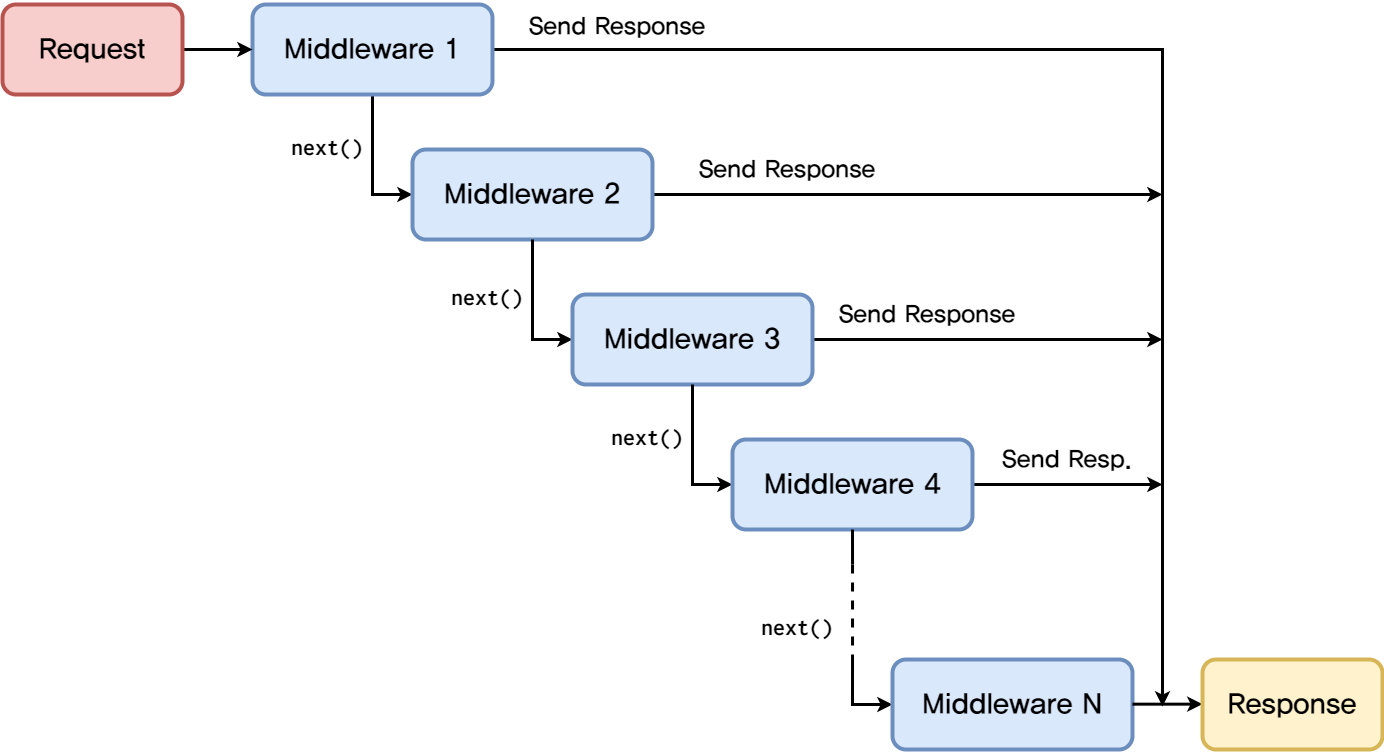

The diagram above was exported from draw.io. Its source (the exported page's mxGraphModel, read from the mxfile embedded in the PNG):
<mxGraphModel dx="2370" dy="1370" grid="1" gridSize="10" guides="1" tooltips="1" connect="1" arrows="1" fold="1" page="1" pageScale="1" pageWidth="1600" pageHeight="900" math="0" shadow="0">
  <root>
    <mxCell id="ZQhg2E8XECNXXweEvz4d-0" />
    <mxCell id="ZQhg2E8XECNXXweEvz4d-1" parent="ZQhg2E8XECNXXweEvz4d-0" />
    <mxCell id="nM4sDIR28Tmgv2vbyp5m-0" value="" style="edgeStyle=orthogonalEdgeStyle;rounded=0;orthogonalLoop=1;jettySize=auto;html=1;strokeWidth=3;fontFamily=-윤고딕330;" parent="ZQhg2E8XECNXXweEvz4d-1" source="nM4sDIR28Tmgv2vbyp5m-1" edge="1">
      <mxGeometry relative="1" as="geometry">
        <mxPoint x="1200" y="780" as="targetPoint" />
      </mxGeometry>
    </mxCell>
    <mxCell id="AMMBXrxVC69B3QYy00vt-2" style="edgeStyle=orthogonalEdgeStyle;rounded=0;orthogonalLoop=1;jettySize=auto;html=1;entryX=0;entryY=0.5;entryDx=0;entryDy=0;strokeWidth=3;fontFamily=-윤고딕330;" edge="1" parent="ZQhg2E8XECNXXweEvz4d-1" source="nM4sDIR28Tmgv2vbyp5m-1" target="AMMBXrxVC69B3QYy00vt-1">
      <mxGeometry relative="1" as="geometry" />
    </mxCell>
    <mxCell id="nM4sDIR28Tmgv2vbyp5m-1" value="&lt;font face=&quot;-윤고딕330&quot; style=&quot;font-size: 28px&quot;&gt;&lt;b&gt;Middleware 1&lt;/b&gt;&lt;/font&gt;" style="rounded=1;whiteSpace=wrap;html=1;strokeWidth=4;fontSize=28;fillColor=#dae8fc;strokeColor=#6c8ebf;perimeterSpacing=0;shadow=0;glass=0;sketch=0;fontFamily=-윤고딕330;" parent="ZQhg2E8XECNXXweEvz4d-1" vertex="1">
      <mxGeometry x="290" y="78" width="240" height="90" as="geometry" />
    </mxCell>
    <mxCell id="AMMBXrxVC69B3QYy00vt-22" style="edgeStyle=orthogonalEdgeStyle;rounded=0;orthogonalLoop=1;jettySize=auto;html=1;strokeWidth=3;" edge="1" parent="ZQhg2E8XECNXXweEvz4d-1" source="AMMBXrxVC69B3QYy00vt-1">
      <mxGeometry relative="1" as="geometry">
        <mxPoint x="1200" y="268" as="targetPoint" />
      </mxGeometry>
    </mxCell>
    <mxCell id="AMMBXrxVC69B3QYy00vt-1" value="&lt;b&gt;Middleware 2&lt;/b&gt;" style="rounded=1;whiteSpace=wrap;html=1;strokeWidth=4;fontSize=28;fillColor=#dae8fc;strokeColor=#6c8ebf;perimeterSpacing=0;shadow=0;glass=0;sketch=0;fontFamily=-윤고딕330;" vertex="1" parent="ZQhg2E8XECNXXweEvz4d-1">
      <mxGeometry x="450" y="223" width="240" height="90" as="geometry" />
    </mxCell>
    <mxCell id="AMMBXrxVC69B3QYy00vt-3" style="edgeStyle=orthogonalEdgeStyle;rounded=0;orthogonalLoop=1;jettySize=auto;html=1;entryX=0;entryY=0.5;entryDx=0;entryDy=0;strokeWidth=3;fontFamily=-윤고딕330;" edge="1" parent="ZQhg2E8XECNXXweEvz4d-1" target="AMMBXrxVC69B3QYy00vt-4">
      <mxGeometry relative="1" as="geometry">
        <mxPoint x="570" y="313" as="sourcePoint" />
        <Array as="points">
          <mxPoint x="570" y="413" />
        </Array>
      </mxGeometry>
    </mxCell>
    <mxCell id="AMMBXrxVC69B3QYy00vt-23" style="edgeStyle=orthogonalEdgeStyle;rounded=0;orthogonalLoop=1;jettySize=auto;html=1;strokeWidth=3;" edge="1" parent="ZQhg2E8XECNXXweEvz4d-1" source="AMMBXrxVC69B3QYy00vt-4">
      <mxGeometry relative="1" as="geometry">
        <mxPoint x="1200" y="413" as="targetPoint" />
      </mxGeometry>
    </mxCell>
    <mxCell id="AMMBXrxVC69B3QYy00vt-4" value="&lt;b&gt;Middleware 3&lt;/b&gt;" style="rounded=1;whiteSpace=wrap;html=1;strokeWidth=4;fontSize=28;fillColor=#dae8fc;strokeColor=#6c8ebf;perimeterSpacing=0;shadow=0;glass=0;sketch=0;fontFamily=-윤고딕330;" vertex="1" parent="ZQhg2E8XECNXXweEvz4d-1">
      <mxGeometry x="610" y="368" width="240" height="90" as="geometry" />
    </mxCell>
    <mxCell id="AMMBXrxVC69B3QYy00vt-6" style="edgeStyle=orthogonalEdgeStyle;rounded=0;orthogonalLoop=1;jettySize=auto;html=1;entryX=0;entryY=0.5;entryDx=0;entryDy=0;strokeWidth=3;fontFamily=-윤고딕330;" edge="1" parent="ZQhg2E8XECNXXweEvz4d-1" target="AMMBXrxVC69B3QYy00vt-7">
      <mxGeometry relative="1" as="geometry">
        <mxPoint x="730.03" y="458" as="sourcePoint" />
        <Array as="points">
          <mxPoint x="730.03" y="558" />
        </Array>
      </mxGeometry>
    </mxCell>
    <mxCell id="AMMBXrxVC69B3QYy00vt-24" style="edgeStyle=orthogonalEdgeStyle;rounded=0;orthogonalLoop=1;jettySize=auto;html=1;strokeWidth=3;" edge="1" parent="ZQhg2E8XECNXXweEvz4d-1" source="AMMBXrxVC69B3QYy00vt-7">
      <mxGeometry relative="1" as="geometry">
        <mxPoint x="1200" y="558" as="targetPoint" />
      </mxGeometry>
    </mxCell>
    <mxCell id="AMMBXrxVC69B3QYy00vt-7" value="&lt;b&gt;Middleware 4&lt;/b&gt;" style="rounded=1;whiteSpace=wrap;html=1;strokeWidth=4;fontSize=28;fillColor=#dae8fc;strokeColor=#6c8ebf;perimeterSpacing=0;shadow=0;glass=0;sketch=0;fontFamily=-윤고딕330;" vertex="1" parent="ZQhg2E8XECNXXweEvz4d-1">
      <mxGeometry x="770" y="513" width="240" height="90" as="geometry" />
    </mxCell>
    <mxCell id="AMMBXrxVC69B3QYy00vt-8" style="edgeStyle=orthogonalEdgeStyle;rounded=0;orthogonalLoop=1;jettySize=auto;html=1;entryX=0;entryY=0.5;entryDx=0;entryDy=0;strokeWidth=3;fontFamily=-윤고딕330;" edge="1" parent="ZQhg2E8XECNXXweEvz4d-1" target="AMMBXrxVC69B3QYy00vt-9">
      <mxGeometry relative="1" as="geometry">
        <mxPoint x="890.03" y="728" as="sourcePoint" />
        <Array as="points">
          <mxPoint x="890.03" y="778" />
        </Array>
      </mxGeometry>
    </mxCell>
    <mxCell id="AMMBXrxVC69B3QYy00vt-9" value="&lt;b&gt;Middleware N&lt;/b&gt;" style="rounded=1;whiteSpace=wrap;html=1;strokeWidth=4;fontSize=28;fillColor=#dae8fc;strokeColor=#6c8ebf;perimeterSpacing=0;shadow=0;glass=0;sketch=0;fontFamily=-윤고딕330;" vertex="1" parent="ZQhg2E8XECNXXweEvz4d-1">
      <mxGeometry x="930" y="733" width="240" height="90" as="geometry" />
    </mxCell>
    <mxCell id="AMMBXrxVC69B3QYy00vt-12" value="" style="endArrow=none;html=1;strokeWidth=3;entryX=0.5;entryY=1;entryDx=0;entryDy=0;fontFamily=-윤고딕330;" edge="1" parent="ZQhg2E8XECNXXweEvz4d-1" target="AMMBXrxVC69B3QYy00vt-7">
      <mxGeometry width="50" height="50" relative="1" as="geometry">
        <mxPoint x="890.03" y="638" as="sourcePoint" />
        <mxPoint x="950.03" y="598" as="targetPoint" />
      </mxGeometry>
    </mxCell>
    <mxCell id="AMMBXrxVC69B3QYy00vt-15" value="" style="endArrow=none;dashed=1;html=1;strokeWidth=3;fontFamily=-윤고딕330;" edge="1" parent="ZQhg2E8XECNXXweEvz4d-1">
      <mxGeometry width="50" height="50" relative="1" as="geometry">
        <mxPoint x="890.03" y="638" as="sourcePoint" />
        <mxPoint x="890.03" y="728" as="targetPoint" />
      </mxGeometry>
    </mxCell>
    <mxCell id="AMMBXrxVC69B3QYy00vt-18" style="edgeStyle=orthogonalEdgeStyle;rounded=0;orthogonalLoop=1;jettySize=auto;html=1;entryX=0;entryY=0.5;entryDx=0;entryDy=0;strokeWidth=3;" edge="1" parent="ZQhg2E8XECNXXweEvz4d-1" source="AMMBXrxVC69B3QYy00vt-17" target="nM4sDIR28Tmgv2vbyp5m-1">
      <mxGeometry relative="1" as="geometry" />
    </mxCell>
    <mxCell id="AMMBXrxVC69B3QYy00vt-17" value="&lt;b&gt;Request&lt;/b&gt;" style="rounded=1;whiteSpace=wrap;html=1;strokeWidth=4;fontSize=28;fillColor=#f8cecc;strokeColor=#b85450;perimeterSpacing=0;shadow=0;glass=0;sketch=0;fontFamily=-윤고딕330;" vertex="1" parent="ZQhg2E8XECNXXweEvz4d-1">
      <mxGeometry x="40" y="78" width="180" height="90" as="geometry" />
    </mxCell>
    <mxCell id="AMMBXrxVC69B3QYy00vt-20" style="edgeStyle=orthogonalEdgeStyle;rounded=0;orthogonalLoop=1;jettySize=auto;html=1;entryX=0;entryY=0.5;entryDx=0;entryDy=0;strokeWidth=3;" edge="1" parent="ZQhg2E8XECNXXweEvz4d-1">
      <mxGeometry relative="1" as="geometry">
        <mxPoint x="1170" y="777.66" as="sourcePoint" />
        <mxPoint x="1240" y="777.66" as="targetPoint" />
      </mxGeometry>
    </mxCell>
    <mxCell id="AMMBXrxVC69B3QYy00vt-21" value="&lt;b&gt;Response&lt;/b&gt;" style="rounded=1;whiteSpace=wrap;html=1;strokeWidth=4;fontSize=28;fillColor=#fff2cc;strokeColor=#d6b656;perimeterSpacing=0;shadow=0;glass=0;sketch=0;fontFamily=-윤고딕330;" vertex="1" parent="ZQhg2E8XECNXXweEvz4d-1">
      <mxGeometry x="1240.03" y="733" width="179.97" height="90" as="geometry" />
    </mxCell>
    <mxCell id="ugQ01mEBfYpTrJus6DAi-0" value="&lt;p&gt;&lt;font style=&quot;font-size: 24px&quot;&gt;next()&lt;/font&gt;&lt;/p&gt;" style="text;html=1;strokeColor=none;fillColor=none;align=center;verticalAlign=middle;whiteSpace=wrap;rounded=0;fontFamily=Inconsolata;fontStyle=1" vertex="1" parent="ZQhg2E8XECNXXweEvz4d-1">
      <mxGeometry x="320" y="200" width="90" height="40" as="geometry" />
    </mxCell>
    <mxCell id="ugQ01mEBfYpTrJus6DAi-1" value="&lt;p&gt;&lt;font style=&quot;font-size: 24px&quot;&gt;next()&lt;/font&gt;&lt;/p&gt;" style="text;html=1;strokeColor=none;fillColor=none;align=center;verticalAlign=middle;whiteSpace=wrap;rounded=0;fontFamily=Inconsolata;fontStyle=1" vertex="1" parent="ZQhg2E8XECNXXweEvz4d-1">
      <mxGeometry x="480" y="350" width="90" height="40" as="geometry" />
    </mxCell>
    <mxCell id="ugQ01mEBfYpTrJus6DAi-2" value="&lt;p&gt;&lt;font style=&quot;font-size: 24px&quot;&gt;next()&lt;/font&gt;&lt;/p&gt;" style="text;html=1;strokeColor=none;fillColor=none;align=center;verticalAlign=middle;whiteSpace=wrap;rounded=0;fontFamily=Inconsolata;fontStyle=1" vertex="1" parent="ZQhg2E8XECNXXweEvz4d-1">
      <mxGeometry x="640" y="490" width="90" height="40" as="geometry" />
    </mxCell>
    <mxCell id="ugQ01mEBfYpTrJus6DAi-3" value="&lt;p&gt;&lt;font style=&quot;font-size: 24px&quot;&gt;next()&lt;/font&gt;&lt;/p&gt;" style="text;html=1;strokeColor=none;fillColor=none;align=center;verticalAlign=middle;whiteSpace=wrap;rounded=0;fontFamily=Inconsolata;fontStyle=1" vertex="1" parent="ZQhg2E8XECNXXweEvz4d-1">
      <mxGeometry x="790" y="680" width="90" height="40" as="geometry" />
    </mxCell>
    <mxCell id="ugQ01mEBfYpTrJus6DAi-4" value="&lt;p&gt;&lt;font style=&quot;font-size: 24px&quot;&gt;Send Response&lt;/font&gt;&lt;/p&gt;" style="text;html=1;strokeColor=none;fillColor=none;align=center;verticalAlign=middle;whiteSpace=wrap;rounded=0;fontFamily=-윤고딕330;fontStyle=1" vertex="1" parent="ZQhg2E8XECNXXweEvz4d-1">
      <mxGeometry x="560" y="80" width="190" height="40" as="geometry" />
    </mxCell>
    <mxCell id="ugQ01mEBfYpTrJus6DAi-5" value="&lt;p&gt;&lt;font style=&quot;font-size: 24px&quot;&gt;Send Response&lt;/font&gt;&lt;/p&gt;" style="text;html=1;strokeColor=none;fillColor=none;align=center;verticalAlign=middle;whiteSpace=wrap;rounded=0;fontFamily=-윤고딕330;fontStyle=1" vertex="1" parent="ZQhg2E8XECNXXweEvz4d-1">
      <mxGeometry x="730" y="223" width="190" height="40" as="geometry" />
    </mxCell>
    <mxCell id="ugQ01mEBfYpTrJus6DAi-6" value="&lt;p&gt;&lt;font style=&quot;font-size: 24px&quot;&gt;Send Response&lt;/font&gt;&lt;/p&gt;" style="text;html=1;strokeColor=none;fillColor=none;align=center;verticalAlign=middle;whiteSpace=wrap;rounded=0;fontFamily=-윤고딕330;fontStyle=1" vertex="1" parent="ZQhg2E8XECNXXweEvz4d-1">
      <mxGeometry x="870" y="368" width="190" height="40" as="geometry" />
    </mxCell>
    <mxCell id="ugQ01mEBfYpTrJus6DAi-7" value="&lt;p&gt;&lt;font style=&quot;font-size: 24px&quot;&gt;Send Resp.&lt;/font&gt;&lt;/p&gt;" style="text;html=1;strokeColor=none;fillColor=none;align=center;verticalAlign=middle;whiteSpace=wrap;rounded=0;fontFamily=-윤고딕330;fontStyle=1" vertex="1" parent="ZQhg2E8XECNXXweEvz4d-1">
      <mxGeometry x="1030" y="513" width="150" height="40" as="geometry" />
    </mxCell>
  </root>
</mxGraphModel>